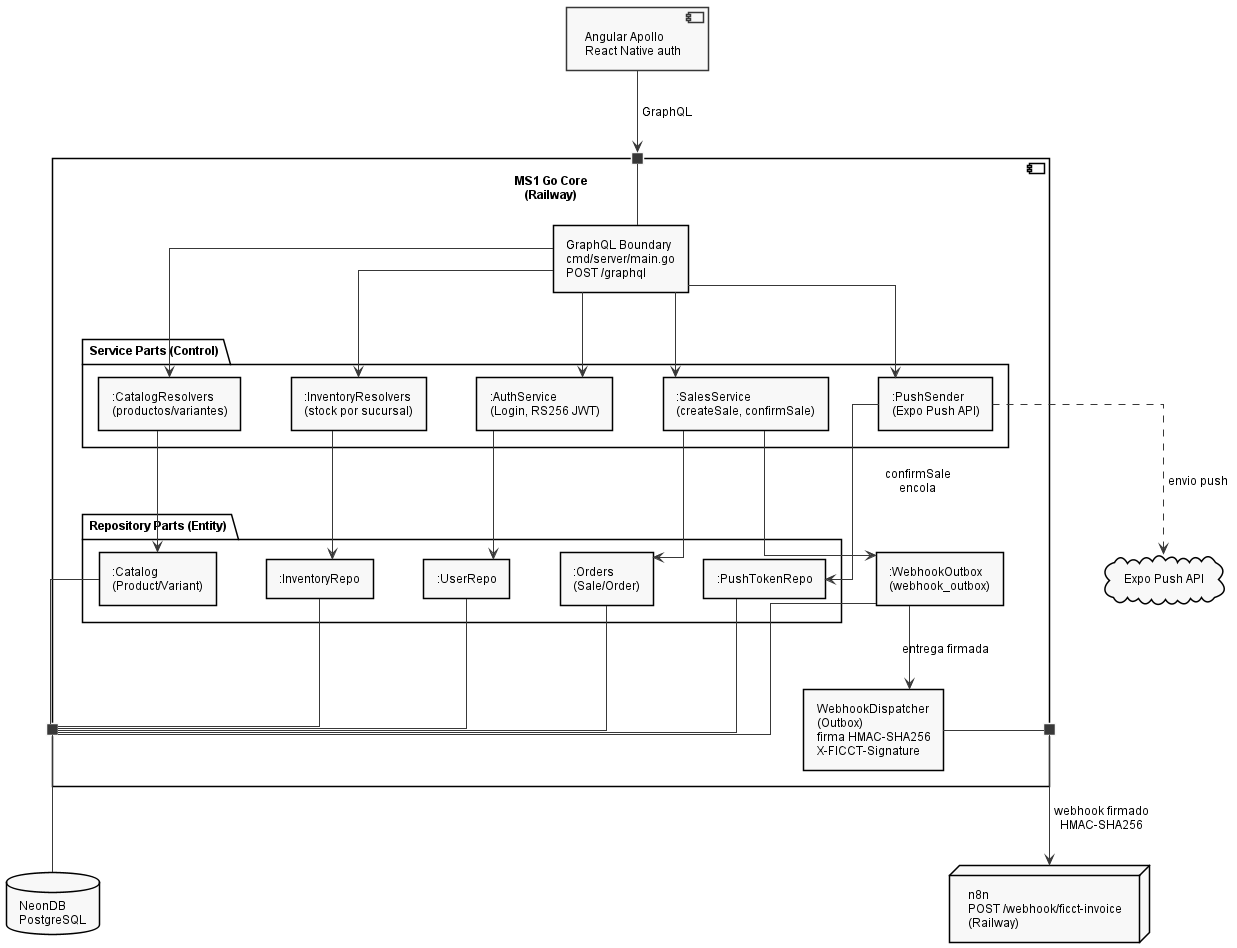

The diagram above was rendered by PlantUML. Its source (embedded in the PNG):
@startuml
' Embedded standalone style block (replicated per file; standalone)
skinparam shadowing false
skinparam backgroundColor White
skinparam defaultFontName Arial
skinparam defaultFontSize 12
skinparam monochrome true
skinparam style strictuml
skinparam nodesep 50
skinparam ranksep 60
skinparam padding 3
skinparam classAttributeIconSize 0
hide circle
skinparam linetype ortho

component "MS1 Go Core\n(Railway)" as GoCore {

  portin " " as GraphQLPort
  port " " as NeonPort
  port " " as N8nPort

  rectangle "GraphQL Boundary\ncmd/server/main.go\nPOST /graphql" as GraphQL

  package "Service Parts (Control)" {
    rectangle ":AuthService\n(Login, RS256 JWT)" as AuthSvc
    rectangle ":SalesService\n(createSale, confirmSale)" as SalesSvc
    rectangle ":CatalogResolvers\n(productos/variantes)" as CatalogSvc
    rectangle ":InventoryResolvers\n(stock por sucursal)" as InventorySvc
    rectangle ":PushSender\n(Expo Push API)" as PushSvc
  }

  package "Repository Parts (Entity)" {
    rectangle ":UserRepo" as UserRepo
    rectangle ":Catalog\n(Product/Variant)" as CatalogRepo
    rectangle ":InventoryRepo" as InvRepo
    rectangle ":Orders\n(Sale/Order)" as OrdersRepo
    rectangle ":PushTokenRepo" as PushRepo
  }

  rectangle "WebhookDispatcher\n(Outbox)\nfirma HMAC-SHA256\nX-FICCT-Signature" as Dispatcher
  rectangle ":WebhookOutbox\n(webhook_outbox)" as Outbox

  GraphQLPort -- GraphQL
  GraphQL --> AuthSvc
  GraphQL --> SalesSvc
  GraphQL --> CatalogSvc
  GraphQL --> InventorySvc
  GraphQL --> PushSvc

  AuthSvc --> UserRepo
  CatalogSvc --> CatalogRepo
  InventorySvc --> InvRepo
  SalesSvc --> OrdersRepo
  PushSvc --> PushRepo

  SalesSvc --> Outbox : confirmSale\nencola
  Outbox --> Dispatcher : entrega firmada

  UserRepo -- NeonPort
  CatalogRepo -- NeonPort
  InvRepo -- NeonPort
  OrdersRepo -- NeonPort
  PushRepo -- NeonPort
  Outbox -- NeonPort

  Dispatcher -- N8nPort
}

database "NeonDB\nPostgreSQL" as Neon
node "n8n\nPOST /webhook/ficct-invoice\n(Railway)" as N8n
cloud "Expo Push API" as Expo
component "Angular Apollo\nReact Native auth" as Clients

Clients --> GraphQLPort : GraphQL
NeonPort -- Neon
N8nPort --> N8n : webhook firmado\nHMAC-SHA256
PushSvc ..> Expo : envio push

@enduml